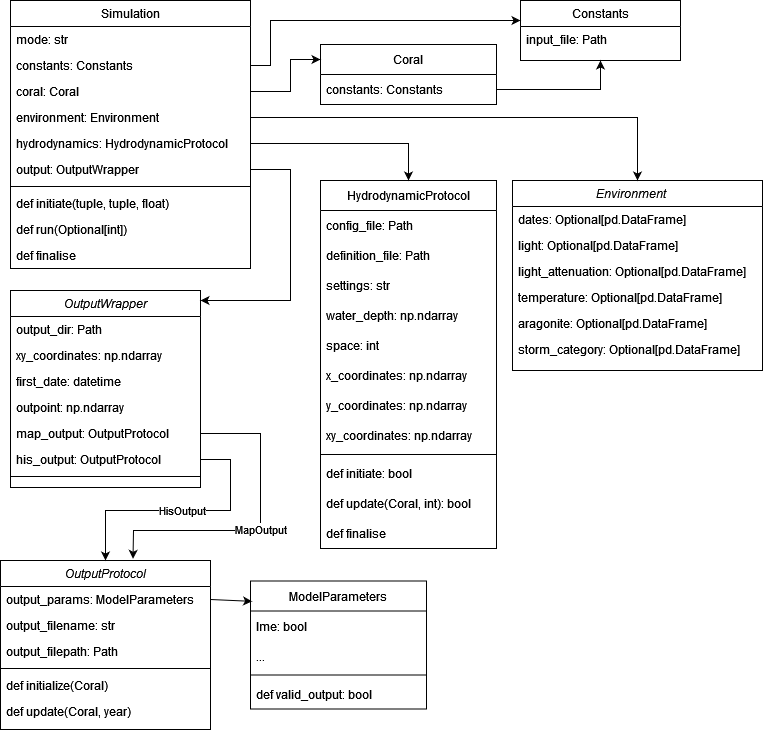

The diagram above was exported from draw.io. Its source (the exported page's mxGraphModel, read from the mxfile embedded in the PNG):
<mxGraphModel dx="1826" dy="766" grid="1" gridSize="10" guides="1" tooltips="1" connect="1" arrows="1" fold="1" page="1" pageScale="1" pageWidth="827" pageHeight="1169" math="0" shadow="0">
  <root>
    <mxCell id="WIyWlLk6GJQsqaUBKTNV-0" />
    <mxCell id="WIyWlLk6GJQsqaUBKTNV-1" parent="WIyWlLk6GJQsqaUBKTNV-0" />
    <mxCell id="zkfFHV4jXpPFQw0GAbJ--0" value="Environment    " style="swimlane;fontStyle=2;align=center;verticalAlign=top;childLayout=stackLayout;horizontal=1;startSize=26;horizontalStack=0;resizeParent=1;resizeLast=0;collapsible=1;marginBottom=0;rounded=0;shadow=0;strokeWidth=1;" parent="WIyWlLk6GJQsqaUBKTNV-1" vertex="1">
      <mxGeometry x="542" y="190" width="250" height="190" as="geometry">
        <mxRectangle x="230" y="140" width="160" height="26" as="alternateBounds" />
      </mxGeometry>
    </mxCell>
    <mxCell id="zkfFHV4jXpPFQw0GAbJ--1" value="dates: Optional[pd.DataFrame]" style="text;align=left;verticalAlign=top;spacingLeft=4;spacingRight=4;overflow=hidden;rotatable=0;points=[[0,0.5],[1,0.5]];portConstraint=eastwest;" parent="zkfFHV4jXpPFQw0GAbJ--0" vertex="1">
      <mxGeometry y="26" width="250" height="26" as="geometry" />
    </mxCell>
    <mxCell id="zkfFHV4jXpPFQw0GAbJ--2" value="light: Optional[pd.DataFrame]" style="text;align=left;verticalAlign=top;spacingLeft=4;spacingRight=4;overflow=hidden;rotatable=0;points=[[0,0.5],[1,0.5]];portConstraint=eastwest;rounded=0;shadow=0;html=0;" parent="zkfFHV4jXpPFQw0GAbJ--0" vertex="1">
      <mxGeometry y="52" width="250" height="26" as="geometry" />
    </mxCell>
    <mxCell id="zkfFHV4jXpPFQw0GAbJ--3" value="light_attenuation: Optional[pd.DataFrame]" style="text;align=left;verticalAlign=top;spacingLeft=4;spacingRight=4;overflow=hidden;rotatable=0;points=[[0,0.5],[1,0.5]];portConstraint=eastwest;rounded=0;shadow=0;html=0;" parent="zkfFHV4jXpPFQw0GAbJ--0" vertex="1">
      <mxGeometry y="78" width="250" height="26" as="geometry" />
    </mxCell>
    <mxCell id="yTYDMXVS_ggroeVSmX3R-1" value="temperature: Optional[pd.DataFrame]" style="text;align=left;verticalAlign=top;spacingLeft=4;spacingRight=4;overflow=hidden;rotatable=0;points=[[0,0.5],[1,0.5]];portConstraint=eastwest;" parent="zkfFHV4jXpPFQw0GAbJ--0" vertex="1">
      <mxGeometry y="104" width="250" height="26" as="geometry" />
    </mxCell>
    <mxCell id="yTYDMXVS_ggroeVSmX3R-2" value="aragonite: Optional[pd.DataFrame]" style="text;align=left;verticalAlign=top;spacingLeft=4;spacingRight=4;overflow=hidden;rotatable=0;points=[[0,0.5],[1,0.5]];portConstraint=eastwest;" parent="zkfFHV4jXpPFQw0GAbJ--0" vertex="1">
      <mxGeometry y="130" width="250" height="26" as="geometry" />
    </mxCell>
    <mxCell id="zkfFHV4jXpPFQw0GAbJ--5" value="storm_category: Optional[pd.DataFrame]" style="text;align=left;verticalAlign=top;spacingLeft=4;spacingRight=4;overflow=hidden;rotatable=0;points=[[0,0.5],[1,0.5]];portConstraint=eastwest;" parent="zkfFHV4jXpPFQw0GAbJ--0" vertex="1">
      <mxGeometry y="156" width="250" height="26" as="geometry" />
    </mxCell>
    <mxCell id="zkfFHV4jXpPFQw0GAbJ--6" value="Constants" style="swimlane;fontStyle=0;align=center;verticalAlign=top;childLayout=stackLayout;horizontal=1;startSize=26;horizontalStack=0;resizeParent=1;resizeLast=0;collapsible=1;marginBottom=0;rounded=0;shadow=0;strokeWidth=1;" parent="WIyWlLk6GJQsqaUBKTNV-1" vertex="1">
      <mxGeometry x="550" y="10" width="160" height="60" as="geometry">
        <mxRectangle x="130" y="380" width="160" height="26" as="alternateBounds" />
      </mxGeometry>
    </mxCell>
    <mxCell id="zkfFHV4jXpPFQw0GAbJ--7" value="input_file: Path" style="text;align=left;verticalAlign=top;spacingLeft=4;spacingRight=4;overflow=hidden;rotatable=0;points=[[0,0.5],[1,0.5]];portConstraint=eastwest;" parent="zkfFHV4jXpPFQw0GAbJ--6" vertex="1">
      <mxGeometry y="26" width="160" height="26" as="geometry" />
    </mxCell>
    <mxCell id="zkfFHV4jXpPFQw0GAbJ--17" value="Simulation" style="swimlane;fontStyle=0;align=center;verticalAlign=top;childLayout=stackLayout;horizontal=1;startSize=26;horizontalStack=0;resizeParent=1;resizeLast=0;collapsible=1;marginBottom=0;rounded=0;shadow=0;strokeWidth=1;" parent="WIyWlLk6GJQsqaUBKTNV-1" vertex="1">
      <mxGeometry x="40" y="10" width="240" height="268" as="geometry">
        <mxRectangle x="550" y="140" width="160" height="26" as="alternateBounds" />
      </mxGeometry>
    </mxCell>
    <mxCell id="zkfFHV4jXpPFQw0GAbJ--22" value="mode: str" style="text;align=left;verticalAlign=top;spacingLeft=4;spacingRight=4;overflow=hidden;rotatable=0;points=[[0,0.5],[1,0.5]];portConstraint=eastwest;rounded=0;shadow=0;html=0;" parent="zkfFHV4jXpPFQw0GAbJ--17" vertex="1">
      <mxGeometry y="26" width="240" height="26" as="geometry" />
    </mxCell>
    <mxCell id="zkfFHV4jXpPFQw0GAbJ--19" value="constants: Constants" style="text;align=left;verticalAlign=top;spacingLeft=4;spacingRight=4;overflow=hidden;rotatable=0;points=[[0,0.5],[1,0.5]];portConstraint=eastwest;rounded=0;shadow=0;html=0;" parent="zkfFHV4jXpPFQw0GAbJ--17" vertex="1">
      <mxGeometry y="52" width="240" height="26" as="geometry" />
    </mxCell>
    <mxCell id="yTYDMXVS_ggroeVSmX3R-85" value="coral: Coral" style="text;align=left;verticalAlign=top;spacingLeft=4;spacingRight=4;overflow=hidden;rotatable=0;points=[[0,0.5],[1,0.5]];portConstraint=eastwest;rounded=0;shadow=0;html=0;" parent="zkfFHV4jXpPFQw0GAbJ--17" vertex="1">
      <mxGeometry y="78" width="240" height="26" as="geometry" />
    </mxCell>
    <mxCell id="zkfFHV4jXpPFQw0GAbJ--18" value="environment: Environment" style="text;align=left;verticalAlign=top;spacingLeft=4;spacingRight=4;overflow=hidden;rotatable=0;points=[[0,0.5],[1,0.5]];portConstraint=eastwest;" parent="zkfFHV4jXpPFQw0GAbJ--17" vertex="1">
      <mxGeometry y="104" width="240" height="26" as="geometry" />
    </mxCell>
    <mxCell id="yTYDMXVS_ggroeVSmX3R-89" value="hydrodynamics: HydrodynamicProtocol" style="text;align=left;verticalAlign=top;spacingLeft=4;spacingRight=4;overflow=hidden;rotatable=0;points=[[0,0.5],[1,0.5]];portConstraint=eastwest;rounded=0;shadow=0;html=0;" parent="zkfFHV4jXpPFQw0GAbJ--17" vertex="1">
      <mxGeometry y="130" width="240" height="26" as="geometry" />
    </mxCell>
    <mxCell id="zkfFHV4jXpPFQw0GAbJ--20" value="output: OutputWrapper" style="text;align=left;verticalAlign=top;spacingLeft=4;spacingRight=4;overflow=hidden;rotatable=0;points=[[0,0.5],[1,0.5]];portConstraint=eastwest;rounded=0;shadow=0;html=0;" parent="zkfFHV4jXpPFQw0GAbJ--17" vertex="1">
      <mxGeometry y="156" width="240" height="26" as="geometry" />
    </mxCell>
    <mxCell id="yTYDMXVS_ggroeVSmX3R-88" value="" style="line;html=1;strokeWidth=1;align=left;verticalAlign=middle;spacingTop=-1;spacingLeft=3;spacingRight=3;rotatable=0;labelPosition=right;points=[];portConstraint=eastwest;" parent="zkfFHV4jXpPFQw0GAbJ--17" vertex="1">
      <mxGeometry y="182" width="240" height="8" as="geometry" />
    </mxCell>
    <mxCell id="yTYDMXVS_ggroeVSmX3R-86" value="def initiate(tuple, tuple, float)" style="text;align=left;verticalAlign=top;spacingLeft=4;spacingRight=4;overflow=hidden;rotatable=0;points=[[0,0.5],[1,0.5]];portConstraint=eastwest;rounded=0;shadow=0;html=0;" parent="zkfFHV4jXpPFQw0GAbJ--17" vertex="1">
      <mxGeometry y="190" width="240" height="26" as="geometry" />
    </mxCell>
    <mxCell id="yTYDMXVS_ggroeVSmX3R-87" value="def run(Optional[int])" style="text;align=left;verticalAlign=top;spacingLeft=4;spacingRight=4;overflow=hidden;rotatable=0;points=[[0,0.5],[1,0.5]];portConstraint=eastwest;rounded=0;shadow=0;html=0;" parent="zkfFHV4jXpPFQw0GAbJ--17" vertex="1">
      <mxGeometry y="216" width="240" height="26" as="geometry" />
    </mxCell>
    <mxCell id="zkfFHV4jXpPFQw0GAbJ--21" value="def finalise" style="text;align=left;verticalAlign=top;spacingLeft=4;spacingRight=4;overflow=hidden;rotatable=0;points=[[0,0.5],[1,0.5]];portConstraint=eastwest;rounded=0;shadow=0;html=0;" parent="zkfFHV4jXpPFQw0GAbJ--17" vertex="1">
      <mxGeometry y="242" width="240" height="26" as="geometry" />
    </mxCell>
    <mxCell id="yTYDMXVS_ggroeVSmX3R-5" style="edgeStyle=orthogonalEdgeStyle;rounded=0;orthogonalLoop=1;jettySize=auto;html=1;exitX=1;exitY=0.5;exitDx=0;exitDy=0;" parent="WIyWlLk6GJQsqaUBKTNV-1" source="zkfFHV4jXpPFQw0GAbJ--19" target="zkfFHV4jXpPFQw0GAbJ--6" edge="1">
      <mxGeometry relative="1" as="geometry">
        <Array as="points">
          <mxPoint x="300" y="75" />
          <mxPoint x="300" y="30" />
        </Array>
      </mxGeometry>
    </mxCell>
    <mxCell id="yTYDMXVS_ggroeVSmX3R-6" value="OutputWrapper" style="swimlane;fontStyle=2;align=center;verticalAlign=top;childLayout=stackLayout;horizontal=1;startSize=26;horizontalStack=0;resizeParent=1;resizeLast=0;collapsible=1;marginBottom=0;rounded=0;shadow=0;strokeWidth=1;" parent="WIyWlLk6GJQsqaUBKTNV-1" vertex="1">
      <mxGeometry x="40" y="300" width="190" height="197" as="geometry">
        <mxRectangle x="230" y="140" width="160" height="26" as="alternateBounds" />
      </mxGeometry>
    </mxCell>
    <mxCell id="yTYDMXVS_ggroeVSmX3R-7" value="output_dir: Path" style="text;align=left;verticalAlign=top;spacingLeft=4;spacingRight=4;overflow=hidden;rotatable=0;points=[[0,0.5],[1,0.5]];portConstraint=eastwest;" parent="yTYDMXVS_ggroeVSmX3R-6" vertex="1">
      <mxGeometry y="26" width="190" height="26" as="geometry" />
    </mxCell>
    <mxCell id="yTYDMXVS_ggroeVSmX3R-8" value="xy_coordinates: np.ndarray" style="text;align=left;verticalAlign=top;spacingLeft=4;spacingRight=4;overflow=hidden;rotatable=0;points=[[0,0.5],[1,0.5]];portConstraint=eastwest;rounded=0;shadow=0;html=0;" parent="yTYDMXVS_ggroeVSmX3R-6" vertex="1">
      <mxGeometry y="52" width="190" height="26" as="geometry" />
    </mxCell>
    <mxCell id="yTYDMXVS_ggroeVSmX3R-9" value="first_date: datetime" style="text;align=left;verticalAlign=top;spacingLeft=4;spacingRight=4;overflow=hidden;rotatable=0;points=[[0,0.5],[1,0.5]];portConstraint=eastwest;rounded=0;shadow=0;html=0;" parent="yTYDMXVS_ggroeVSmX3R-6" vertex="1">
      <mxGeometry y="78" width="190" height="26" as="geometry" />
    </mxCell>
    <mxCell id="yTYDMXVS_ggroeVSmX3R-10" value="outpoint: np.ndarray" style="text;align=left;verticalAlign=top;spacingLeft=4;spacingRight=4;overflow=hidden;rotatable=0;points=[[0,0.5],[1,0.5]];portConstraint=eastwest;" parent="yTYDMXVS_ggroeVSmX3R-6" vertex="1">
      <mxGeometry y="104" width="190" height="26" as="geometry" />
    </mxCell>
    <mxCell id="yTYDMXVS_ggroeVSmX3R-14" value="map_output: OutputProtocol" style="text;align=left;verticalAlign=top;spacingLeft=4;spacingRight=4;overflow=hidden;rotatable=0;points=[[0,0.5],[1,0.5]];portConstraint=eastwest;" parent="yTYDMXVS_ggroeVSmX3R-6" vertex="1">
      <mxGeometry y="130" width="190" height="26" as="geometry" />
    </mxCell>
    <mxCell id="yTYDMXVS_ggroeVSmX3R-15" value="his_output: OutputProtocol" style="text;align=left;verticalAlign=top;spacingLeft=4;spacingRight=4;overflow=hidden;rotatable=0;points=[[0,0.5],[1,0.5]];portConstraint=eastwest;" parent="yTYDMXVS_ggroeVSmX3R-6" vertex="1">
      <mxGeometry y="156" width="190" height="26" as="geometry" />
    </mxCell>
    <mxCell id="yTYDMXVS_ggroeVSmX3R-13" value="" style="line;html=1;strokeWidth=1;align=left;verticalAlign=middle;spacingTop=-1;spacingLeft=3;spacingRight=3;rotatable=0;labelPosition=right;points=[];portConstraint=eastwest;" parent="yTYDMXVS_ggroeVSmX3R-6" vertex="1">
      <mxGeometry y="182" width="190" height="8" as="geometry" />
    </mxCell>
    <mxCell id="yTYDMXVS_ggroeVSmX3R-17" value="OutputProtocol" style="swimlane;fontStyle=2;align=center;verticalAlign=top;childLayout=stackLayout;horizontal=1;startSize=26;horizontalStack=0;resizeParent=1;resizeLast=0;collapsible=1;marginBottom=0;rounded=0;shadow=0;strokeWidth=1;" parent="WIyWlLk6GJQsqaUBKTNV-1" vertex="1">
      <mxGeometry x="30" y="570" width="210" height="169" as="geometry">
        <mxRectangle x="230" y="140" width="160" height="26" as="alternateBounds" />
      </mxGeometry>
    </mxCell>
    <mxCell id="yTYDMXVS_ggroeVSmX3R-18" value="output_params: ModelParameters" style="text;align=left;verticalAlign=top;spacingLeft=4;spacingRight=4;overflow=hidden;rotatable=0;points=[[0,0.5],[1,0.5]];portConstraint=eastwest;" parent="yTYDMXVS_ggroeVSmX3R-17" vertex="1">
      <mxGeometry y="26" width="210" height="26" as="geometry" />
    </mxCell>
    <mxCell id="yTYDMXVS_ggroeVSmX3R-19" value="output_filename: str" style="text;align=left;verticalAlign=top;spacingLeft=4;spacingRight=4;overflow=hidden;rotatable=0;points=[[0,0.5],[1,0.5]];portConstraint=eastwest;rounded=0;shadow=0;html=0;" parent="yTYDMXVS_ggroeVSmX3R-17" vertex="1">
      <mxGeometry y="52" width="210" height="26" as="geometry" />
    </mxCell>
    <mxCell id="yTYDMXVS_ggroeVSmX3R-20" value="output_filepath: Path" style="text;align=left;verticalAlign=top;spacingLeft=4;spacingRight=4;overflow=hidden;rotatable=0;points=[[0,0.5],[1,0.5]];portConstraint=eastwest;rounded=0;shadow=0;html=0;" parent="yTYDMXVS_ggroeVSmX3R-17" vertex="1">
      <mxGeometry y="78" width="210" height="26" as="geometry" />
    </mxCell>
    <mxCell id="yTYDMXVS_ggroeVSmX3R-24" value="" style="line;html=1;strokeWidth=1;align=left;verticalAlign=middle;spacingTop=-1;spacingLeft=3;spacingRight=3;rotatable=0;labelPosition=right;points=[];portConstraint=eastwest;" parent="yTYDMXVS_ggroeVSmX3R-17" vertex="1">
      <mxGeometry y="104" width="210" height="8" as="geometry" />
    </mxCell>
    <mxCell id="yTYDMXVS_ggroeVSmX3R-21" value="def initialize(Coral)" style="text;align=left;verticalAlign=top;spacingLeft=4;spacingRight=4;overflow=hidden;rotatable=0;points=[[0,0.5],[1,0.5]];portConstraint=eastwest;" parent="yTYDMXVS_ggroeVSmX3R-17" vertex="1">
      <mxGeometry y="112" width="210" height="26" as="geometry" />
    </mxCell>
    <mxCell id="yTYDMXVS_ggroeVSmX3R-22" value="def update(Coral, year)" style="text;align=left;verticalAlign=top;spacingLeft=4;spacingRight=4;overflow=hidden;rotatable=0;points=[[0,0.5],[1,0.5]];portConstraint=eastwest;" parent="yTYDMXVS_ggroeVSmX3R-17" vertex="1">
      <mxGeometry y="138" width="210" height="26" as="geometry" />
    </mxCell>
    <mxCell id="yTYDMXVS_ggroeVSmX3R-48" style="edgeStyle=orthogonalEdgeStyle;rounded=0;orthogonalLoop=1;jettySize=auto;html=1;exitX=1;exitY=0.5;exitDx=0;exitDy=0;" parent="WIyWlLk6GJQsqaUBKTNV-1" source="zkfFHV4jXpPFQw0GAbJ--20" target="yTYDMXVS_ggroeVSmX3R-6" edge="1">
      <mxGeometry relative="1" as="geometry">
        <mxPoint x="340" y="137" as="sourcePoint" />
        <mxPoint x="360" y="220" as="targetPoint" />
        <Array as="points">
          <mxPoint x="320" y="179" />
          <mxPoint x="320" y="310" />
          <mxPoint x="135" y="310" />
        </Array>
      </mxGeometry>
    </mxCell>
    <mxCell id="yTYDMXVS_ggroeVSmX3R-62" value="ModelParameters" style="swimlane;fontStyle=0;childLayout=stackLayout;horizontal=1;startSize=30;horizontalStack=0;resizeParent=1;resizeParentMax=0;resizeLast=0;collapsible=1;marginBottom=0;" parent="WIyWlLk6GJQsqaUBKTNV-1" vertex="1">
      <mxGeometry x="280" y="590.5" width="176" height="128" as="geometry" />
    </mxCell>
    <mxCell id="yTYDMXVS_ggroeVSmX3R-64" value="lme: bool" style="text;strokeColor=none;fillColor=none;align=left;verticalAlign=middle;spacingLeft=4;spacingRight=4;overflow=hidden;points=[[0,0.5],[1,0.5]];portConstraint=eastwest;rotatable=0;" parent="yTYDMXVS_ggroeVSmX3R-62" vertex="1">
      <mxGeometry y="30" width="176" height="30" as="geometry" />
    </mxCell>
    <mxCell id="yTYDMXVS_ggroeVSmX3R-65" value="..." style="text;strokeColor=none;fillColor=none;align=left;verticalAlign=middle;spacingLeft=4;spacingRight=4;overflow=hidden;points=[[0,0.5],[1,0.5]];portConstraint=eastwest;rotatable=0;" parent="yTYDMXVS_ggroeVSmX3R-62" vertex="1">
      <mxGeometry y="60" width="176" height="30" as="geometry" />
    </mxCell>
    <mxCell id="yTYDMXVS_ggroeVSmX3R-67" value="" style="line;html=1;strokeWidth=1;align=left;verticalAlign=middle;spacingTop=-1;spacingLeft=3;spacingRight=3;rotatable=0;labelPosition=right;points=[];portConstraint=eastwest;" parent="yTYDMXVS_ggroeVSmX3R-62" vertex="1">
      <mxGeometry y="90" width="176" height="8" as="geometry" />
    </mxCell>
    <mxCell id="yTYDMXVS_ggroeVSmX3R-66" value="def valid_output: bool" style="text;strokeColor=none;fillColor=none;align=left;verticalAlign=middle;spacingLeft=4;spacingRight=4;overflow=hidden;points=[[0,0.5],[1,0.5]];portConstraint=eastwest;rotatable=0;" parent="yTYDMXVS_ggroeVSmX3R-62" vertex="1">
      <mxGeometry y="98" width="176" height="30" as="geometry" />
    </mxCell>
    <mxCell id="yTYDMXVS_ggroeVSmX3R-70" value="HydrodynamicProtocol" style="swimlane;fontStyle=0;childLayout=stackLayout;horizontal=1;startSize=30;horizontalStack=0;resizeParent=1;resizeParentMax=0;resizeLast=0;collapsible=1;marginBottom=0;" parent="WIyWlLk6GJQsqaUBKTNV-1" vertex="1">
      <mxGeometry x="350" y="190" width="176" height="368" as="geometry" />
    </mxCell>
    <mxCell id="yTYDMXVS_ggroeVSmX3R-71" value="config_file: Path" style="text;strokeColor=none;fillColor=none;align=left;verticalAlign=middle;spacingLeft=4;spacingRight=4;overflow=hidden;points=[[0,0.5],[1,0.5]];portConstraint=eastwest;rotatable=0;" parent="yTYDMXVS_ggroeVSmX3R-70" vertex="1">
      <mxGeometry y="30" width="176" height="30" as="geometry" />
    </mxCell>
    <mxCell id="yTYDMXVS_ggroeVSmX3R-77" value="definition_file: Path" style="text;strokeColor=none;fillColor=none;align=left;verticalAlign=middle;spacingLeft=4;spacingRight=4;overflow=hidden;points=[[0,0.5],[1,0.5]];portConstraint=eastwest;rotatable=0;" parent="yTYDMXVS_ggroeVSmX3R-70" vertex="1">
      <mxGeometry y="60" width="176" height="30" as="geometry" />
    </mxCell>
    <mxCell id="yTYDMXVS_ggroeVSmX3R-78" value="settings: str" style="text;strokeColor=none;fillColor=none;align=left;verticalAlign=middle;spacingLeft=4;spacingRight=4;overflow=hidden;points=[[0,0.5],[1,0.5]];portConstraint=eastwest;rotatable=0;" parent="yTYDMXVS_ggroeVSmX3R-70" vertex="1">
      <mxGeometry y="90" width="176" height="30" as="geometry" />
    </mxCell>
    <mxCell id="yTYDMXVS_ggroeVSmX3R-79" value="water_depth: np.ndarray" style="text;strokeColor=none;fillColor=none;align=left;verticalAlign=middle;spacingLeft=4;spacingRight=4;overflow=hidden;points=[[0,0.5],[1,0.5]];portConstraint=eastwest;rotatable=0;" parent="yTYDMXVS_ggroeVSmX3R-70" vertex="1">
      <mxGeometry y="120" width="176" height="30" as="geometry" />
    </mxCell>
    <mxCell id="yTYDMXVS_ggroeVSmX3R-80" value="space: int" style="text;strokeColor=none;fillColor=none;align=left;verticalAlign=middle;spacingLeft=4;spacingRight=4;overflow=hidden;points=[[0,0.5],[1,0.5]];portConstraint=eastwest;rotatable=0;" parent="yTYDMXVS_ggroeVSmX3R-70" vertex="1">
      <mxGeometry y="150" width="176" height="30" as="geometry" />
    </mxCell>
    <mxCell id="yTYDMXVS_ggroeVSmX3R-81" value="x_coordinates: np.ndarray" style="text;strokeColor=none;fillColor=none;align=left;verticalAlign=middle;spacingLeft=4;spacingRight=4;overflow=hidden;points=[[0,0.5],[1,0.5]];portConstraint=eastwest;rotatable=0;" parent="yTYDMXVS_ggroeVSmX3R-70" vertex="1">
      <mxGeometry y="180" width="176" height="30" as="geometry" />
    </mxCell>
    <mxCell id="yTYDMXVS_ggroeVSmX3R-82" value="y_coordinates: np.ndarray" style="text;strokeColor=none;fillColor=none;align=left;verticalAlign=middle;spacingLeft=4;spacingRight=4;overflow=hidden;points=[[0,0.5],[1,0.5]];portConstraint=eastwest;rotatable=0;" parent="yTYDMXVS_ggroeVSmX3R-70" vertex="1">
      <mxGeometry y="210" width="176" height="30" as="geometry" />
    </mxCell>
    <mxCell id="yTYDMXVS_ggroeVSmX3R-72" value="xy_coordinates: np.ndarray" style="text;strokeColor=none;fillColor=none;align=left;verticalAlign=middle;spacingLeft=4;spacingRight=4;overflow=hidden;points=[[0,0.5],[1,0.5]];portConstraint=eastwest;rotatable=0;" parent="yTYDMXVS_ggroeVSmX3R-70" vertex="1">
      <mxGeometry y="240" width="176" height="30" as="geometry" />
    </mxCell>
    <mxCell id="yTYDMXVS_ggroeVSmX3R-73" value="" style="line;html=1;strokeWidth=1;align=left;verticalAlign=middle;spacingTop=-1;spacingLeft=3;spacingRight=3;rotatable=0;labelPosition=right;points=[];portConstraint=eastwest;" parent="yTYDMXVS_ggroeVSmX3R-70" vertex="1">
      <mxGeometry y="270" width="176" height="8" as="geometry" />
    </mxCell>
    <mxCell id="yTYDMXVS_ggroeVSmX3R-83" value="def initiate: bool" style="text;strokeColor=none;fillColor=none;align=left;verticalAlign=middle;spacingLeft=4;spacingRight=4;overflow=hidden;points=[[0,0.5],[1,0.5]];portConstraint=eastwest;rotatable=0;" parent="yTYDMXVS_ggroeVSmX3R-70" vertex="1">
      <mxGeometry y="278" width="176" height="30" as="geometry" />
    </mxCell>
    <mxCell id="yTYDMXVS_ggroeVSmX3R-84" value="def update(Coral, int): bool" style="text;strokeColor=none;fillColor=none;align=left;verticalAlign=middle;spacingLeft=4;spacingRight=4;overflow=hidden;points=[[0,0.5],[1,0.5]];portConstraint=eastwest;rotatable=0;" parent="yTYDMXVS_ggroeVSmX3R-70" vertex="1">
      <mxGeometry y="308" width="176" height="30" as="geometry" />
    </mxCell>
    <mxCell id="yTYDMXVS_ggroeVSmX3R-74" value="def finalise" style="text;strokeColor=none;fillColor=none;align=left;verticalAlign=middle;spacingLeft=4;spacingRight=4;overflow=hidden;points=[[0,0.5],[1,0.5]];portConstraint=eastwest;rotatable=0;" parent="yTYDMXVS_ggroeVSmX3R-70" vertex="1">
      <mxGeometry y="338" width="176" height="30" as="geometry" />
    </mxCell>
    <mxCell id="yTYDMXVS_ggroeVSmX3R-90" style="edgeStyle=orthogonalEdgeStyle;rounded=0;orthogonalLoop=1;jettySize=auto;html=1;exitX=1;exitY=0.5;exitDx=0;exitDy=0;" parent="WIyWlLk6GJQsqaUBKTNV-1" source="yTYDMXVS_ggroeVSmX3R-89" target="yTYDMXVS_ggroeVSmX3R-70" edge="1">
      <mxGeometry relative="1" as="geometry">
        <Array as="points">
          <mxPoint x="438" y="153" />
        </Array>
        <mxPoint x="310" y="163" as="sourcePoint" />
        <mxPoint x="1070" y="120" as="targetPoint" />
      </mxGeometry>
    </mxCell>
    <mxCell id="yTYDMXVS_ggroeVSmX3R-91" value="Coral" style="swimlane;fontStyle=0;childLayout=stackLayout;horizontal=1;startSize=30;horizontalStack=0;resizeParent=1;resizeParentMax=0;resizeLast=0;collapsible=1;marginBottom=0;" parent="WIyWlLk6GJQsqaUBKTNV-1" vertex="1">
      <mxGeometry x="350" y="54" width="176" height="60" as="geometry" />
    </mxCell>
    <mxCell id="yTYDMXVS_ggroeVSmX3R-94" value="constants: Constants" style="text;strokeColor=none;fillColor=none;align=left;verticalAlign=middle;spacingLeft=4;spacingRight=4;overflow=hidden;points=[[0,0.5],[1,0.5]];portConstraint=eastwest;rotatable=0;" parent="yTYDMXVS_ggroeVSmX3R-91" vertex="1">
      <mxGeometry y="30" width="176" height="30" as="geometry" />
    </mxCell>
    <mxCell id="WjyK8cVUC6tUcjczPTj3-2" value="" style="endArrow=classic;html=1;rounded=0;exitX=1;exitY=0.5;exitDx=0;exitDy=0;entryX=0.009;entryY=0.159;entryDx=0;entryDy=0;entryPerimeter=0;" edge="1" parent="WIyWlLk6GJQsqaUBKTNV-1" source="yTYDMXVS_ggroeVSmX3R-18" target="yTYDMXVS_ggroeVSmX3R-62">
      <mxGeometry width="50" height="50" relative="1" as="geometry">
        <mxPoint x="520" y="710" as="sourcePoint" />
        <mxPoint x="570" y="660" as="targetPoint" />
        <Array as="points" />
      </mxGeometry>
    </mxCell>
    <mxCell id="WjyK8cVUC6tUcjczPTj3-4" value="" style="endArrow=classic;html=1;rounded=0;entryX=0;entryY=0.25;entryDx=0;entryDy=0;exitX=1;exitY=0.5;exitDx=0;exitDy=0;" edge="1" parent="WIyWlLk6GJQsqaUBKTNV-1" source="yTYDMXVS_ggroeVSmX3R-85" target="yTYDMXVS_ggroeVSmX3R-91">
      <mxGeometry width="50" height="50" relative="1" as="geometry">
        <mxPoint x="820" y="430" as="sourcePoint" />
        <mxPoint x="870" y="380" as="targetPoint" />
        <Array as="points">
          <mxPoint x="320" y="101" />
          <mxPoint x="320" y="69" />
        </Array>
      </mxGeometry>
    </mxCell>
    <mxCell id="WjyK8cVUC6tUcjczPTj3-5" value="" style="endArrow=classic;html=1;rounded=0;entryX=0.5;entryY=1;entryDx=0;entryDy=0;" edge="1" parent="WIyWlLk6GJQsqaUBKTNV-1" source="yTYDMXVS_ggroeVSmX3R-94" target="zkfFHV4jXpPFQw0GAbJ--6">
      <mxGeometry width="50" height="50" relative="1" as="geometry">
        <mxPoint x="820" y="440" as="sourcePoint" />
        <mxPoint x="870" y="390" as="targetPoint" />
        <Array as="points">
          <mxPoint x="630" y="99" />
        </Array>
      </mxGeometry>
    </mxCell>
    <mxCell id="WjyK8cVUC6tUcjczPTj3-6" style="edgeStyle=orthogonalEdgeStyle;rounded=0;orthogonalLoop=1;jettySize=auto;html=1;exitX=1;exitY=0.5;exitDx=0;exitDy=0;entryX=0.5;entryY=0;entryDx=0;entryDy=0;" edge="1" parent="WIyWlLk6GJQsqaUBKTNV-1" source="zkfFHV4jXpPFQw0GAbJ--18" target="zkfFHV4jXpPFQw0GAbJ--0">
      <mxGeometry relative="1" as="geometry">
        <Array as="points">
          <mxPoint x="667" y="127" />
        </Array>
      </mxGeometry>
    </mxCell>
    <mxCell id="WjyK8cVUC6tUcjczPTj3-13" value="HisOutput" style="endArrow=classic;html=1;rounded=0;exitX=1;exitY=0.5;exitDx=0;exitDy=0;entryX=0.5;entryY=0;entryDx=0;entryDy=0;" edge="1" parent="WIyWlLk6GJQsqaUBKTNV-1" source="yTYDMXVS_ggroeVSmX3R-15" target="yTYDMXVS_ggroeVSmX3R-17">
      <mxGeometry width="50" height="50" relative="1" as="geometry">
        <mxPoint x="820" y="500" as="sourcePoint" />
        <mxPoint x="870" y="450" as="targetPoint" />
        <Array as="points">
          <mxPoint x="260" y="469" />
          <mxPoint x="260" y="520" />
          <mxPoint x="135" y="520" />
          <mxPoint x="135" y="560" />
        </Array>
      </mxGeometry>
    </mxCell>
    <mxCell id="WjyK8cVUC6tUcjczPTj3-14" value="MapOutput" style="endArrow=classic;html=1;rounded=0;exitX=1;exitY=0.5;exitDx=0;exitDy=0;entryX=0.631;entryY=-0.01;entryDx=0;entryDy=0;entryPerimeter=0;" edge="1" parent="WIyWlLk6GJQsqaUBKTNV-1" source="yTYDMXVS_ggroeVSmX3R-14" target="yTYDMXVS_ggroeVSmX3R-17">
      <mxGeometry width="50" height="50" relative="1" as="geometry">
        <mxPoint x="820" y="500" as="sourcePoint" />
        <mxPoint x="870" y="450" as="targetPoint" />
        <Array as="points">
          <mxPoint x="290" y="443" />
          <mxPoint x="290" y="540" />
          <mxPoint x="163" y="540" />
        </Array>
      </mxGeometry>
    </mxCell>
  </root>
</mxGraphModel>